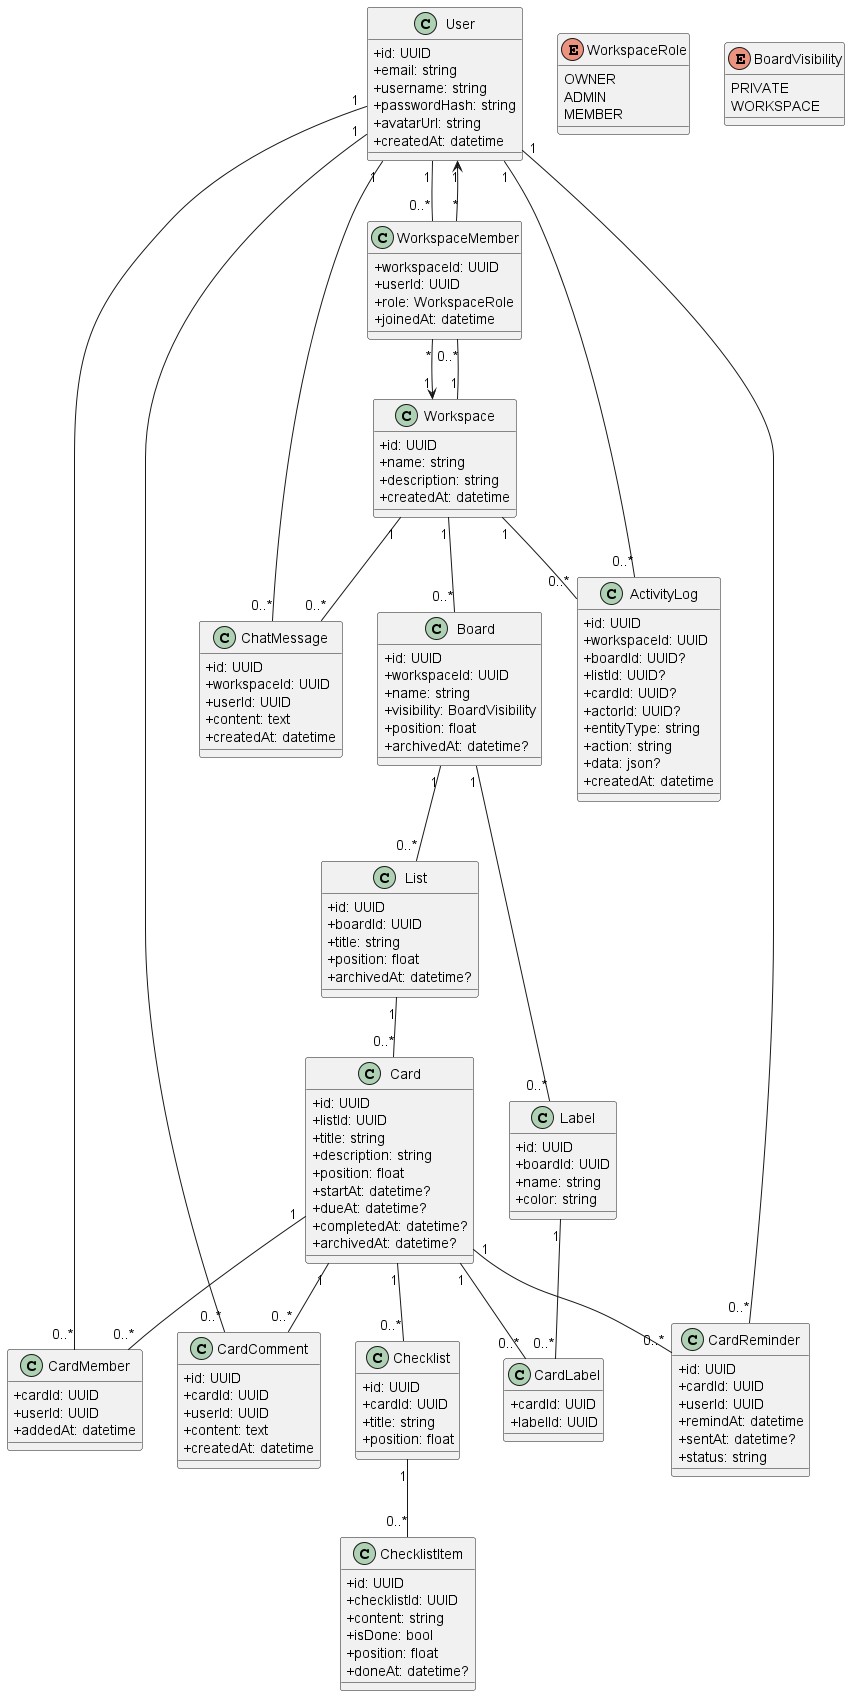

The diagram above was rendered by PlantUML. Its source (embedded in the PNG):
@startuml
skinparam classAttributeIconSize 0

class User {
  +id: UUID
  +email: string
  +username: string
  +passwordHash: string
  +avatarUrl: string
  +createdAt: datetime
}

class Workspace {
  +id: UUID
  +name: string
  +description: string
  +createdAt: datetime
}

class WorkspaceMember {
  +workspaceId: UUID
  +userId: UUID
  +role: WorkspaceRole
  +joinedAt: datetime
}

enum WorkspaceRole {
  OWNER
  ADMIN
  MEMBER
}

class Board {
  +id: UUID
  +workspaceId: UUID
  +name: string
  +visibility: BoardVisibility
  +position: float
  +archivedAt: datetime?
}

enum BoardVisibility {
  PRIVATE
  WORKSPACE
}

class List {
  +id: UUID
  +boardId: UUID
  +title: string
  +position: float
  +archivedAt: datetime?
}

class Card {
  +id: UUID
  +listId: UUID
  +title: string
  +description: string
  +position: float
  +startAt: datetime?
  +dueAt: datetime?
  +completedAt: datetime?
  +archivedAt: datetime?
}

class CardMember {
  +cardId: UUID
  +userId: UUID
  +addedAt: datetime
}

class Label {
  +id: UUID
  +boardId: UUID
  +name: string
  +color: string
}

class CardLabel {
  +cardId: UUID
  +labelId: UUID
}

class Checklist {
  +id: UUID
  +cardId: UUID
  +title: string
  +position: float
}

class ChecklistItem {
  +id: UUID
  +checklistId: UUID
  +content: string
  +isDone: bool
  +position: float
  +doneAt: datetime?
}

class CardComment {
  +id: UUID
  +cardId: UUID
  +userId: UUID
  +content: text
  +createdAt: datetime
}

class CardReminder {
  +id: UUID
  +cardId: UUID
  +userId: UUID
  +remindAt: datetime
  +sentAt: datetime?
  +status: string
}

class ChatMessage {
  +id: UUID
  +workspaceId: UUID
  +userId: UUID
  +content: text
  +createdAt: datetime
}

class ActivityLog {
  +id: UUID
  +workspaceId: UUID
  +boardId: UUID?
  +listId: UUID?
  +cardId: UUID?
  +actorId: UUID?
  +entityType: string
  +action: string
  +data: json?
  +createdAt: datetime
}

User "1" -- "0..*" WorkspaceMember
Workspace "1" -- "0..*" WorkspaceMember
WorkspaceMember "*" --> "1" User
WorkspaceMember "*" --> "1" Workspace

Workspace "1" -- "0..*" Board
Board "1" -- "0..*" List
List "1" -- "0..*" Card

Card "1" -- "0..*" CardComment
User "1" -- "0..*" CardComment

Card "1" -- "0..*" Checklist
Checklist "1" -- "0..*" ChecklistItem

Board "1" -- "0..*" Label
Card "1" -- "0..*" CardLabel
Label "1" -- "0..*" CardLabel

Card "1" -- "0..*" CardMember
User "1" -- "0..*" CardMember

Workspace "1" -- "0..*" ChatMessage
User "1" -- "0..*" ChatMessage

Card "1" -- "0..*" CardReminder
User "1" -- "0..*" CardReminder

Workspace "1" -- "0..*" ActivityLog
User "1" -- "0..*" ActivityLog
@enduml